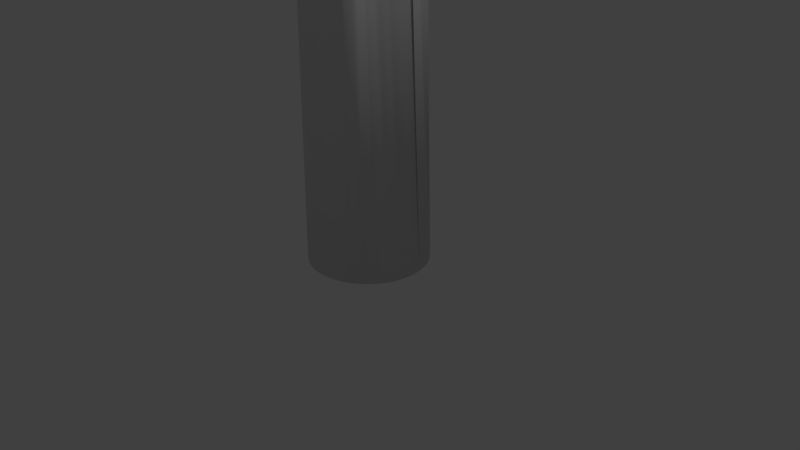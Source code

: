 # Source: baobab.blend  (saved by Blender 2.79.0; exported with 4.5.12 LTS)
import bpy
from mathutils import Matrix  # noqa: F401  (used for matrix-valued properties, if any)

bpy.ops.wm.read_factory_settings(use_empty=True)
scene = bpy.context.scene
scene.name = 'Scene'

# ---- collections
col_collection_1 = bpy.data.collections.new('Collection 1'); scene.collection.children.link(col_collection_1)

# ---- world
world_world = bpy.data.worlds.new('World'); scene.world = world_world
world_world.color = (0.05088, 0.05088, 0.05088)
world_world.use_sun_shadow = False
world_world.sun_shadow_jitter_overblur = 0.0
world_world.cycles.sampling_method = 'MANUAL'

# ---- cameras
cam_camera = bpy.data.cameras.new('Camera')
cam_camera.clip_end = 100.0
cam_camera.lens = 35.0
cam_camera.sensor_width = 32.0
cam_camera.sensor_height = 18.0
cam_camera.ortho_scale = 7.314
cam_camera.dof.focus_distance = 0.0
cam_camera.dof.aperture_fstop = 128.0

# ---- lights
light_lamp = bpy.data.lights.new('Lamp', 'POINT')
light_lamp.transmission_factor = 0.0
light_lamp.cutoff_distance = 30.0
light_lamp.energy = 100.0
light_lamp.shadow_buffer_clip_start = 1.001
light_lamp.shadow_soft_size = 0.1
light_lamp.shadow_maximum_resolution = 0.006
light_lamp.use_absolute_resolution = True

# ---- meshes
me_cylinder = bpy.data.meshes.new('Cylinder')
me_cylinder.from_pydata([(2.59e-08, 0.7819, -1.0), (-0.06267, 0.6877, 5.533), (0.1525, 0.7668, -1.0), (0.07148, 0.6744, 5.533), (0.2992, 0.7224, -1.0), (0.2005, 0.6353, 5.533), (0.4344, 0.6501, -1.0), (0.3194, 0.5718, 5.533), (0.5529, 0.5529, -1.0), (0.4236, 0.4862, 5.533), (0.6501, 0.4344, -1.0), (0.4481, 0.2411, 5.474), (0.7224, 0.2992, -1.0), (0.5117, 0.1222, 5.474), (0.7668, 0.1525, -1.0), (0.4446, 0.1342, 5.512), (0.7819, 1.212e-07, -1.0), (0.4579, -4.45e-07, 5.512), (0.7668, -0.1525, -1.0), (0.4446, -0.1342, 5.512), (0.7224, -0.2992, -1.0), (0.4055, -0.2632, 5.512), (0.6501, -0.4344, -1.0), (0.342, -0.382, 5.512), (0.5529, -0.5529, -1.0), (0.3536, -0.4157, 5.576), (0.4344, -0.6501, -1.0), (0.3194, -0.5718, 5.533), (0.2992, -0.7224, -1.0), (0.2005, -0.6353, 5.533), (0.1525, -0.7668, -1.0), (0.07148, -0.6744, 5.533), (-2.289e-07, -0.7819, -1.0), (-0.06267, -0.6877, 5.533), (-0.1525, -0.7668, -1.0), (-0.1968, -0.6744, 5.533), (-0.2992, -0.7224, -1.0), (-0.3258, -0.6353, 5.533), (-0.4344, -0.6501, -1.0), (-0.4447, -0.5718, 5.533), (-0.5529, -0.5529, -1.0), (-0.5489, -0.4862, 5.533), (-0.6501, -0.4344, -1.0), (-0.8025, -0.2941, 5.59), (-0.7224, -0.2992, -1.0), (-0.8382, -0.2274, 5.59), (-0.7668, -0.1525, -1.0), (-0.8602, -0.155, 5.59), (-0.7819, 8.171e-07, -1.0), (-0.8676, -0.07967, 5.59), (-0.7668, 0.1525, -1.0), (-0.8602, -0.004352, 5.59), (-0.7224, 0.2992, -1.0), (-0.698, 0.2632, 5.533), (-0.6501, 0.4344, -1.0), (-0.6344, 0.382, 5.533), (-0.5529, 0.5529, -1.0), (-0.5489, 0.4862, 5.533), (-0.4344, 0.6501, -1.0), (-0.4447, 0.5718, 5.533), (-0.2992, 0.7224, -1.0), (-0.3258, 0.6353, 5.533), (-0.1525, 0.7668, -1.0), (-0.1968, 0.6744, 5.533), (0.08242, 0.6746, 6.239), (-0.05174, 0.6878, 6.239), (0.2114, 0.6354, 6.239), (0.3303, 0.5719, 6.239), (0.4398, 0.3628, 6.394), (0.4566, 0.1952, 6.354), (0.5, 0.1139, 6.354), (0.4542, 0.1221, 6.379), (0.4633, 0.03036, 6.379), (0.4542, -0.06135, 6.379), (0.4275, -0.1495, 6.379), (0.3529, -0.3819, 6.218), (0.3645, -0.4156, 6.282), (0.3303, -0.5716, 6.239), (0.2114, -0.6352, 6.239), (0.08241, -0.6743, 6.239), (-0.05174, -0.6875, 6.239), (-0.1859, -0.6743, 6.239), (-0.3149, -0.6352, 6.239), (-0.4338, -0.5716, 6.239), (-0.538, -0.4861, 6.239), (-0.8389, -0.2692, 6.312), (-0.8668, -0.2172, 6.312), (-0.8839, -0.1607, 6.312), (-0.8897, -0.102, 6.312), (-0.8839, -0.04326, 6.312), (-0.687, 0.2633, 6.239), (-0.6235, 0.3822, 6.239), (-0.538, 0.4864, 6.239), (-0.4338, 0.5719, 6.239), (-0.3149, 0.6354, 6.239), (-0.1859, 0.6746, 6.239), (1.445, 0.3066, 6.163), (1.421, 0.5518, 6.222), (1.509, 0.1877, 6.163), (1.442, 0.1997, 6.201), (1.455, 0.06552, 6.201), (1.442, -0.06864, 6.201), (1.403, -0.1976, 6.201), (1.519, 0.3067, 6.493), (1.494, 0.5519, 6.552), (1.582, 0.1879, 6.493), (1.515, 0.1998, 6.531), (1.529, 0.06565, 6.531), (1.515, -0.06851, 6.531), (1.476, -0.1975, 6.531), (0.7146, 0.1382, 6.456), (0.803, 0.1577, 5.76), (0.8701, 0.1458, 5.722), (0.717, 0.2113, 6.43), (0.7604, 0.13, 6.43), (0.782, 0.5098, 5.781), (0.8065, 0.2646, 5.722), (0.803, -0.1106, 5.76), (0.7639, -0.2396, 5.76), (0.7237, 0.04646, 6.456), (0.7146, -0.04525, 6.456), (0.8163, 0.02355, 5.76), (0.6879, -0.1334, 6.456), (0.7002, 0.3789, 6.471), (1.111, 0.1748, 6.411), (1.128, 0.1627, 5.9), (1.178, 0.1629, 6.374), (1.04, 0.5268, 5.959), (1.061, -0.09363, 5.938), (1.124, 0.04065, 6.411), (1.111, -0.0935, 6.411), (1.072, -0.2225, 6.411), (1.068, 0.0286, 5.938), (1.115, 0.2817, 6.374), (1.065, 0.2816, 5.9), (1.022, -0.2226, 5.938), (1.081, -0.1056, 5.938), (1.09, 0.5269, 6.432), (1.564, 0.1598, 5.863), (1.213, 0.06277, 5.591), (1.403, -0.0726, 5.728), (1.214, 0.09519, 5.58), (1.518, -0.09139, 5.863), (1.201, -0.05772, 5.591), (1.577, 0.02569, 5.863), (1.217, 0.02208, 5.591), (1.213, -0.0186, 5.591), (1.233, 0.05914, 5.58), (1.206, 0.1695, 5.598), (1.437, -0.03388, 5.813), (1.379, 0.1725, 5.787), (1.557, 0.03761, 5.863), (1.843, 0.2066, 5.884), (1.818, 0.4517, 5.943), (1.906, 0.08767, 5.884), (1.839, 0.09962, 5.922), (1.853, -0.03454, 5.922), (1.839, -0.1687, 5.922), (1.8, -0.2977, 5.922), (1.917, 0.2067, 6.213), (1.892, 0.4518, 6.272), (1.98, 0.0878, 6.213), (1.913, 0.09975, 6.251), (1.926, -0.03441, 6.251), (1.913, -0.1686, 6.251), (1.874, -0.2976, 6.251), (2.441, 0.1722, 6.109), (2.424, 0.3421, 6.15), (2.485, 0.08983, 6.109), (2.438, 0.09811, 6.135), (2.447, 0.005149, 6.135), (2.438, -0.08781, 6.135), (2.411, -0.1772, 6.135), (2.492, 0.1723, 6.337), (2.475, 0.3422, 6.378), (2.536, 0.08992, 6.337), (2.489, 0.0982, 6.364), (2.498, 0.005239, 6.364), (2.489, -0.08772, 6.364), (2.462, -0.1771, 6.364), (1.974, 0.1933, 6.74), (1.963, 0.3035, 6.767), (2.003, 0.1398, 6.74), (1.973, 0.1452, 6.757), (1.979, 0.08489, 6.757), (1.973, 0.02458, 6.757), (1.955, -0.03341, 6.757), (2.233, 0.1778, 6.796), (2.252, 0.1408, 6.796), (2.219, 0.02074, 6.808), (2.225, 0.2542, 6.814), (2.232, 0.1445, 6.808), (2.236, 0.1027, 6.808), (2.232, 0.06093, 6.808), (1.082, -0.776, 6.842), (-1.158, -0.1481, 6.425), (-1.182, -0.2865, 5.735), (3.082, 1.224, 6.842), (2.082, -0.776, 6.842), (2.082, 1.224, 6.842), (1.082, 0.224, 6.842), (3.082, 0.224, 6.842), (2.082, 0.224, 6.842), (1.582, 1.224, 6.842), (1.582, -0.776, 6.842), (1.582, 0.224, 6.842), (1.332, 1.224, 6.842), (1.332, 0.224, 6.842), (1.332, -0.776, 6.842), (2.582, -0.776, 6.842), (2.582, 1.224, 6.842), (2.649, 0.1578, 6.678), (2.332, 1.224, 6.842), (2.332, 0.224, 6.842), (2.332, -0.776, 6.842), (1.082, -0.276, 6.842), (3.082, -0.276, 6.842), (2.108, -0.3901, 6.696), (1.644, -0.4864, 6.55), (1.394, -0.4864, 6.55), (2.649, -0.3422, 6.678), (2.358, -0.3901, 6.696), (-1.152, -0.2068, 6.425), (2.832, 1.224, 6.842), (2.899, 0.1578, 6.678), (2.899, -0.3422, 6.678), (3.082, 0.724, 6.842), (2.082, 0.724, 6.842), (1.082, 0.724, 6.842), (1.693, 0.6308, 6.587), (1.443, 0.6308, 6.587), (2.671, 0.6933, 6.678), (2.421, 0.6933, 6.678), (2.832, 0.724, 6.842), (1.082, 0.474, 6.842), (3.082, 0.474, 6.842), (2.082, 0.474, 6.842), (1.693, 0.3808, 6.587), (1.443, 0.3808, 6.587), (2.671, 0.4433, 6.678), (2.421, 0.4433, 6.678), (2.832, 0.474, 6.842), (1.832, -0.776, 6.842), (1.832, 1.224, 6.842), (1.832, 0.224, 6.842), (1.832, -0.276, 6.842), (1.832, 0.724, 6.842), (1.832, 0.474, 6.842), (1.082, -0.526, 6.842), (-1.107, -0.3153, 6.425), (2.108, -0.6401, 6.696), (1.644, -0.7364, 6.55), (1.394, -0.7364, 6.55), (2.582, -0.526, 6.842), (2.358, -0.6401, 6.696), (-1.135, -0.2633, 6.425), (1.832, -0.526, 6.842), (3.082, 0.974, 6.842), (2.082, 0.974, 6.842), (1.582, 0.974, 6.842), (1.332, 0.974, 6.842), (2.582, 0.974, 6.842), (2.332, 0.974, 6.842), (2.832, 0.974, 6.842), (1.082, 0.974, 6.842), (1.832, 0.974, 6.842), (3.082, 0.974, 6.731), (3.082, 1.224, 6.731), (2.832, 1.224, 6.731), (2.832, 0.974, 6.731), (3.082, 0.724, 6.731), (2.832, 0.724, 6.731), (3.082, 0.974, 6.731), (2.832, 0.974, 6.731), (3.082, 0.474, 6.593), (3.082, 0.724, 6.593), (2.832, 0.474, 6.593), (2.832, 0.724, 6.593), (3.082, 0.224, 6.621), (2.832, 0.224, 6.621), (3.082, 0.474, 6.621), (2.832, 0.474, 6.621), (3.082, -0.276, 6.593), (3.082, 0.224, 6.593), (2.832, 0.224, 6.593), (2.832, -0.276, 6.593), (3.082, -0.526, 6.621), (3.082, -0.276, 6.621), (2.832, -0.276, 6.621), (2.832, -0.526, 6.621), (2.582, -0.776, 6.731), (2.832, -0.776, 6.731), (2.582, -0.526, 6.731), (2.832, -0.526, 6.731), (2.582, -0.776, 6.676), (2.832, -0.776, 6.676), (2.582, -0.526, 6.676), (2.832, -0.526, 6.676), (2.082, -0.776, 6.593), (2.332, -0.776, 6.593), (2.082, -0.526, 6.593), (2.332, -0.526, 6.593), (2.332, -0.776, 6.676), (2.582, -0.776, 6.676), (2.582, -0.526, 6.676), (2.332, -0.526, 6.676), (1.832, -0.776, 6.483), (2.082, -0.776, 6.483), (2.082, -0.526, 6.483), (1.832, -0.526, 6.483), (1.832, -0.776, 6.842), (1.832, -0.526, 6.842), (1.832, -0.776, 6.483), (1.832, -0.526, 6.483), (1.082, -0.526, 6.648), (1.082, -0.776, 6.648), (1.332, -0.776, 6.648), (1.332, -0.526, 6.648), (1.582, -0.776, 6.787), (1.832, -0.776, 6.787), (1.582, -0.526, 6.787), (1.832, -0.526, 6.787), (1.332, -0.776, 6.759), (1.582, -0.776, 6.759), (1.582, -0.526, 6.759), (1.332, -0.526, 6.759), (1.332, -0.526, 6.648), (1.332, -0.276, 6.648), (1.082, -0.276, 6.648), (1.082, -0.526, 6.648), (1.332, 0.224, 6.178), (1.082, 0.224, 6.178), (1.332, -0.276, 6.178), (1.082, -0.276, 6.178), (1.082, 0.474, 6.593), (1.082, 0.224, 6.593), (1.332, 0.224, 6.593), (1.332, 0.474, 6.593), (1.332, 0.474, 6.455), (1.332, 0.724, 6.455), (1.082, 0.724, 6.455), (1.082, 0.474, 6.455), (1.082, 0.974, 6.317), (1.082, 0.724, 6.317), (1.332, 0.724, 6.317), (1.332, 0.974, 6.317), (-1.204, -0.06342, 5.735), (-1.211, -0.1387, 5.735), (-1.204, -0.2141, 5.735), (-1.146, -0.3532, 5.735), (2.082, 0.974, 6.621), (2.082, 1.224, 6.621), (1.832, 1.224, 6.621), (1.832, 0.974, 6.621), (2.582, 0.974, 6.842), (2.582, 1.224, 6.842), (2.332, 1.224, 6.842), (2.332, 0.974, 6.842), (2.332, 1.224, 6.814), (2.082, 1.224, 6.814), (2.082, 0.974, 6.814), (2.332, 0.974, 6.814), (-1.152, -0.08932, 6.425), (-1.35, -0.2394, 5.792), (-1.31, -0.3684, 5.792), (-1.3, -0.3682, 6.498), (-1.247, -0.4873, 5.792), (-1.236, -0.4871, 6.498), (-1.339, 0.02907, 6.498), (-1.35, 0.02894, 5.792), (-1.352, -0.1051, 6.498), (-1.363, -0.1052, 5.792), (-1.339, -0.2392, 6.498), (0.2059, -0.6352, 5.886), (0.07695, -0.6744, 5.886), (0.07695, 0.6745, 5.886), (0.2059, 0.6354, 5.886), (0.411, -0.2631, 5.865), (0.3474, -0.382, 5.865), (-0.4392, -0.5717, 5.886), (-0.5435, -0.4862, 5.886), (-0.5435, 0.4863, 5.886), (-0.4392, 0.5718, 5.886), (-0.05721, -0.6876, 5.886), (-0.7316, 0.1342, 5.886), (0.3248, 0.5718, 5.886), (0.3591, -0.4157, 5.929), (-0.629, -0.382, 5.886), (-0.3204, 0.6354, 5.886), (-0.1914, -0.6744, 5.886), (-0.6925, 0.2632, 5.886), (0.429, 0.4863, 5.886), (0.3248, -0.5717, 5.886), (-0.1914, 0.6745, 5.886), (-0.3204, -0.6352, 5.886), (-0.629, 0.3821, 5.886), (-0.05721, 0.6877, 5.886), (1.44, -0.1976, 6.366), (1.458, 0.5518, 6.387), (0.7987, 0.5099, 6.066), (0.7806, -0.2395, 6.045), (1.065, 0.5268, 6.196), (1.047, -0.2226, 6.175), (1.837, -0.2976, 6.087), (1.855, 0.4518, 6.107), (2.466, 0.1723, 6.223), (2.51, 0.08987, 6.223), (2.437, -0.1772, 6.249), (2.464, 0.09815, 6.249), (2.473, 0.005194, 6.249), (2.449, 0.3421, 6.264), (2.464, -0.08776, 6.249), (-1.305, -0.3683, 6.145), (-1.241, -0.4872, 6.145), (-1.344, 0.02901, 6.145), (-1.241, -0.4872, 6.145), (-1.344, 0.02901, 6.145), (-1.357, -0.1051, 6.145), (-1.344, -0.2393, 6.145), (-2.217, -0.4697, 6.307), (-2.219, -0.4697, 6.16), (-2.235, -0.4158, 6.16), (-2.192, -0.5193, 6.16), (-2.19, -0.5193, 6.307), (-2.233, -0.3038, 6.307), (-2.235, -0.3038, 6.16), (-2.239, -0.3598, 6.307), (-2.241, -0.3598, 6.16), (-2.233, -0.4158, 6.307), (-1.757, -0.4088, 6.713), (-1.753, -0.4088, 6.918), (-1.761, -0.3309, 6.918), (-1.731, -0.4837, 6.918), (-1.694, -0.5527, 6.918), (-1.753, -0.2531, 6.918), (-1.734, -0.4837, 6.713), (-1.697, -0.5527, 6.713), (-1.757, -0.2531, 6.713), (-1.764, -0.331, 6.713), (0.07627, 0.7744, -1.0), (0.004406, 0.681, 5.533), (0.01534, 0.6812, 6.239), (0.009872, 0.6811, 5.886), (-1.594, -0.2008, 6.42), (-1.581, -0.3349, 6.42), (-1.541, -0.4639, 6.42), (-1.581, -0.06662, 6.42), (-1.588, -0.2007, 6.773), (-1.575, -0.3349, 6.773), (-1.472, -0.5828, 6.773), (-1.478, -0.5828, 6.42), (-1.575, -0.06656, 6.773), (-1.536, -0.4639, 6.773), (-1.34, -0.2526, 7.275), (-1.334, -0.3171, 7.275), (-1.315, -0.379, 7.275), (-1.284, -0.4362, 7.275), (-1.334, -0.1882, 7.275), (-1.25, -0.2161, 7.17), (-1.194, -0.3996, 7.17), (-1.243, -0.1516, 7.17), (-1.225, -0.3425, 7.17), (-1.243, -0.2805, 7.17), (-0.6242, -1.252, 7.335), (-2.553, 0.75, 7.341), (-0.6472, 0.8392, 7.314), (-2.532, -0.1881, 7.356), (-1.55, -1.242, 7.343), (-0.5316, -0.1881, 7.356), (-1.532, 0.8119, 7.356), (-1.532, -0.1881, 7.356), (-2.532, -0.6881, 7.356), (-0.9496, -1.104, 7.381), (-0.6617, 0.2611, 7.339), (-2.032, 0.8119, 7.356), (-2.558, 0.2864, 7.349), (-0.5316, -0.6881, 7.356), (-1.032, 0.8119, 7.356), (-1.532, 0.3119, 7.356), (-1.585, -0.7132, 7.347), (-2.09, -0.2546, 7.337), (-1.01, -0.2818, 7.337), (-1.032, -0.6881, 7.356), (-2.032, -0.6881, 7.356), (-1.873, 0.3355, 7.373), (-1.13, 0.233, 7.332), (-0.8742, -1.252, 7.335), (-0.6472, 0.5892, 7.314), (-2.303, 0.75, 7.341), (-2.558, 0.03639, 7.349), (-1.8, -1.242, 7.343), (-0.5316, -0.4381, 7.356), (-1.282, 0.8119, 7.356), (-1.532, 0.5619, 7.356), (-1.585, -0.4632, 7.347), (-2.34, -0.2546, 7.337), (-1.282, -0.1881, 7.356), (-2.532, -0.4381, 7.356), (-1.2, -1.104, 7.381), (-0.6617, 0.01107, 7.339), (-1.782, 0.8119, 7.356), (-2.553, 0.5, 7.341), (-0.6242, -1.002, 7.335), (-0.8972, 0.8392, 7.314), (-1.532, 0.06193, 7.356), (-1.55, -0.9923, 7.343), (-1.782, -0.1881, 7.356), (-0.7604, -0.2818, 7.337), (-1.01, -0.5318, 7.337), (-0.9496, -0.8537, 7.381), (-1.282, -0.6881, 7.356), (-0.7816, -0.6881, 7.356), (-2.09, -0.5046, 7.337), (-2.032, -0.9381, 7.356), (-2.282, -0.6881, 7.356), (-1.835, -0.7132, 7.347), (-2.032, 0.5619, 7.356), (-1.873, 0.0855, 7.373), (-2.308, 0.2864, 7.349), (-1.623, 0.3355, 7.373), (-1.032, 0.5619, 7.356), (-1.13, -0.01701, 7.332), (-1.38, 0.233, 7.332), (-0.9117, 0.2611, 7.339), (-0.9117, 0.01107, 7.339), (-1.38, -0.01701, 7.332), (-1.282, 0.5619, 7.356), (-1.623, 0.0855, 7.373), (-2.308, 0.03639, 7.349), (-2.303, 0.5, 7.341), (-1.8, -0.9923, 7.343), (-2.34, -0.5046, 7.337), (-0.8742, -1.002, 7.335), (-1.2, -0.8537, 7.381), (-1.282, -0.4381, 7.356), (-0.7604, -0.5318, 7.337), (-1.835, -0.4632, 7.347), (-1.782, 0.5619, 7.356), (-0.8972, 0.5892, 7.314), (-3.701, -1.287, 6.254), (-1.715, -1.371, 6.193), (-3.663, 0.8119, 6.345), (-1.663, 0.8119, 6.345), (-3.663, -0.1881, 6.345), (-2.764, -0.9798, 6.375), (-1.819, -0.2643, 6.162), (-2.663, 0.8119, 6.345), (-2.663, -0.1881, 6.345), (-3.805, -0.6805, 6.223), (-2.353, -1.237, 6.147), (-1.663, 0.3119, 6.345), (-3.282, 0.7844, 6.223), (-3.757, 0.3254, 6.269), (-3.163, -1.188, 6.345), (-1.663, -0.6881, 6.345), (-2.119, 0.6659, 6.299), (-2.783, 0.2338, 6.193), (-2.663, -0.6881, 6.345), (-3.238, -0.3363, 6.193), (-2.126, -0.1393, 6.406), (-2.222, -0.6765, 6.299), (-3.13, -0.7912, 6.314), (-3.163, 0.3119, 6.345), (-2.419, 0.4692, 6.208), (-3.701, -1.037, 6.254), (-1.965, -1.371, 6.193), (-1.663, 0.5619, 6.345), (-3.532, 0.7844, 6.223), (-3.757, 0.07539, 6.269), (-3.014, -0.9798, 6.375), (-1.819, -0.5143, 6.162), (-2.413, 0.8119, 6.345), (-2.663, 0.5619, 6.345), (-2.663, -0.4381, 6.345), (-3.488, -0.3363, 6.193), (-2.376, -0.1393, 6.406), (-3.805, -0.4305, 6.223), (-2.603, -1.237, 6.147), (-1.663, 0.06193, 6.345), (-2.913, 0.8119, 6.345), (-3.663, 0.5619, 6.345), (-3.451, -1.287, 6.254), (-1.715, -1.121, 6.193), (-1.869, 0.6659, 6.299), (-2.783, -0.01622, 6.193), (-2.764, -0.7298, 6.375), (-2.913, -0.1881, 6.345), (-2.069, -0.2643, 6.162), (-2.126, -0.3893, 6.406), (-2.412, -0.9756, 6.102), (-2.413, -0.6881, 6.345), (-1.972, -0.6765, 6.299), (-3.13, -0.5412, 6.314), (-3.163, -0.9381, 6.345), (-3.555, -0.6805, 6.223), (-2.88, -0.7912, 6.314), (-3.282, 0.5344, 6.223), (-3.238, -0.08626, 6.193), (-3.507, 0.3254, 6.269), (-3.033, 0.2338, 6.193), (-2.258, 0.5501, 6.254), (-2.281, 0.08508, 6.254), (-2.552, 0.4461, 6.299), (-2.031, 0.3351, 6.254), (-2.031, 0.08508, 6.254), (-2.413, 0.06193, 6.345), (-2.552, 0.6961, 6.299), (-3.033, -0.01622, 6.193), (-3.582, -0.07281, 6.117), (-3.532, 0.5344, 6.223), (-3.014, -0.7298, 6.375), (-3.451, -1.037, 6.254), (-3.555, -0.4305, 6.223), (-2.024, -1.11, 6.147), (-2.603, -0.9871, 6.147), (-2.376, -0.3893, 6.406), (-2.069, -0.5143, 6.162), (-2.88, -0.5412, 6.314), (-2.913, 0.5619, 6.345), (-1.869, 0.4159, 6.299), (-0.7126, -0.2763, 6.723), (-0.6913, -0.3163, 6.723), (-0.7258, -0.233, 6.723), (-0.7302, -0.1879, 6.723), (-0.7258, -0.1429, 6.723), (-0.9184, -0.3117, 6.81), (-0.9315, -0.2683, 6.81), (-0.9315, -0.1782, 6.81), (-0.897, -0.3516, 6.81), (-0.936, -0.2233, 6.81), (-0.5302, -0.4027, 6.396), (-1.0, -0.4835, 6.595), (0.4433, 0.8241, 6.891), (0.1829, 0.808, 6.815), (0.1721, 0.9315, 6.307), (0.5417, 0.9551, 6.487), (0.6435, 0.7787, 6.32), (0.5451, 0.6477, 6.725), (0.2847, 0.6316, 6.648), (0.2739, 0.7551, 6.14), (0.1969, 0.7059, 7.155), (0.009241, 0.6943, 7.099), (0.2954, 0.5787, 7.034), (0.1077, 0.5671, 6.979), (-0.2034, -0.8464, 7.744), (-0.01572, -0.8348, 7.799), (-0.3018, -0.7192, 7.864), (-0.1142, -0.7076, 7.919), (-1.626, -1.588, 7.984), (1.091, -1.515, 8.006), (-1.668, 1.538, 7.859), (0.8641, 1.752, 7.956), (-1.5, -0.6031, 8.151), (-0.01767, -2.029, 8.082), (1.246, -0.4371, 7.924), (-0.1742, 0.6584, 7.999), (-0.1848, 0.0198, 8.028), (-1.626, -0.8882, 7.984), (0.4746, -1.588, 7.984), (1.175, 0.5121, 7.984), (-0.9379, 1.123, 7.965), (-1.649, 0.2849, 7.935), (-0.9258, -1.588, 7.984), (0.8738, -0.358, 7.895), (0.4132, 1.207, 7.987), (-0.1587, 0.7682, 7.896), (-0.2801, -0.5239, 8.069), (-1.041, -0.5765, 7.905), (0.4746, -0.1881, 7.984), (0.4746, -0.8882, 7.984), (-1.144, -0.7841, 7.713), (-0.9258, 0.5121, 7.984), (0.4746, 0.5121, 7.984), (-1.626, -1.238, 7.984), (0.7405, -1.515, 8.006), (0.8641, 1.402, 7.956), (-1.318, 1.538, 7.859), (-1.5, -0.253, 8.151), (-0.5757, -1.588, 7.984), (1.136, -0.3164, 8.036), (0.125, 0.9918, 7.935), (-0.1742, 0.3083, 7.999), (0.03089, -0.2928, 8.022), (-1.265, -0.9915, 8.072), (0.1653, 0.0198, 8.028), (-1.626, -0.5382, 7.984), (0.3324, -2.029, 8.082), (1.246, -0.08704, 7.924), (-0.6126, 0.8781, 8.054), (-1.69, 0.9603, 7.81), (-1.276, -1.588, 7.984), (0.8282, -0.856, 7.866), (0.5284, 1.658, 7.935), (-0.3744, 0.3806, 7.901), (-0.07212, -1.315, 8.166), (-0.5757, -0.1881, 7.984), (0.8963, -0.4371, 7.924), (0.4746, -0.5382, 7.984), (0.4746, -1.238, 7.984), (0.07003, -0.5239, 8.069), (0.5237, -0.358, 7.895), (-0.9258, -0.5382, 7.984), (-1.144, -1.134, 7.713), (-1.494, -0.7841, 7.713), (-0.5757, -0.8882, 7.984), (-0.9379, 0.7729, 7.965), (-1.041, -0.2264, 7.905), (-1.299, 0.2849, 7.935), (-0.5088, 0.7682, 7.896), (0.4132, 0.8568, 7.987), (0.4746, 0.162, 7.984), (0.1245, 0.5121, 7.984), (0.8246, 0.5121, 7.984), (0.8963, -0.08704, 7.924), (-0.09117, 0.1245, 7.99), (0.125, 0.6417, 7.935), (-0.5088, 0.4181, 7.896), (-1.265, -0.6414, 8.072), (-1.34, 0.9603, 7.81), (-0.5757, -1.238, 7.984), (-1.494, -1.134, 7.713), (-1.276, -0.5382, 7.984), (0.4781, -0.856, 7.866), (0.278, -1.315, 8.166), (0.381, -0.2928, 8.022), (0.786, -0.3164, 8.036), (-0.5757, -0.5382, 7.984), (-0.6126, 0.5281, 8.054), (0.5284, 1.308, 7.935), (0.04748, 2.621, 7.573), (-0.1107, 2.365, 7.617), (-0.1146, 2.685, 7.223), (0.1063, 2.699, 7.331), (-0.07482, 2.142, 7.529), (-0.0225, 2.122, 6.929), (0.2462, 2.139, 7.06), (0.1746, 2.044, 7.354), (-0.09855, 2.278, 8.029), (-0.1426, 2.235, 7.799), (-0.1212, 2.102, 7.747), (-0.02298, 1.935, 7.899), (-1.118, 1.076, 8.014), (0.8824, 1.076, 8.014), (-1.118, 3.076, 8.014), (0.8824, 3.076, 8.014)], [], [(439, 440, 3, 2), (2, 3, 5, 4), (4, 5, 7, 6), (6, 7, 9, 8), (8, 9, 11, 10), (10, 11, 13, 12), (12, 13, 15, 14), (14, 15, 17, 16), (16, 17, 19, 18), (18, 19, 21, 20), (20, 21, 23, 22), (22, 23, 25, 24), (24, 25, 27, 26), (26, 27, 29, 28), (28, 29, 31, 30), (30, 31, 33, 32), (32, 33, 35, 34), (34, 35, 37, 36), (36, 37, 39, 38), (38, 39, 41, 40), (40, 41, 43, 42), (42, 43, 45, 44), (44, 45, 47, 46), (46, 47, 49, 48), (48, 49, 51, 50), (50, 51, 53, 52), (52, 53, 55, 54), (54, 55, 57, 56), (56, 57, 59, 58), (58, 59, 61, 60), (124, 129, 107, 106), (60, 61, 63, 62), (62, 63, 1, 0), (0, 439, 2, 4, 6, 8, 10, 12, 14, 16, 18, 20, 22, 24, 26, 28, 30, 32, 34, 36, 38, 40, 42, 44, 46, 48, 50, 52, 54, 56, 58, 60, 62), (64, 441, 65, 95, 94, 93, 92, 91, 90, 89, 88, 87, 86, 85, 84, 83, 82, 81, 80, 79, 78, 77, 76, 75, 74, 73, 72, 71, 70, 69, 68, 67, 66), (374, 373, 78, 79), (362, 195, 629, 627), (376, 375, 64, 66), (378, 377, 74, 75), (380, 379, 83, 84), (382, 381, 92, 93), (135, 128, 101, 102), (383, 374, 79, 80), (49, 47, 348, 347), (385, 376, 66, 67), (386, 378, 75, 76), (387, 380, 84, 85), (388, 382, 93, 94), (134, 127, 97, 96), (389, 383, 80, 81), (390, 384, 89, 90), (391, 385, 67, 68), (392, 386, 76, 77), (51, 49, 347, 346), (393, 388, 94, 95), (126, 124, 106, 105), (394, 389, 81, 82), (395, 390, 90, 91), (132, 125, 98, 99), (373, 392, 77, 78), (86, 87, 622, 620), (442, 396, 65, 441), (396, 393, 95, 65), (133, 126, 105, 103), (379, 394, 82, 83), (381, 395, 91, 92), (107, 108, 164, 163), (398, 104, 160, 404), (99, 98, 154, 155), (106, 107, 163, 162), (98, 96, 152, 154), (105, 106, 162, 161), (129, 130, 108, 107), (136, 132, 99, 100), (130, 131, 109, 108), (125, 134, 96, 98), (402, 135, 102, 397), (137, 133, 103, 104), (128, 136, 100, 101), (401, 137, 104, 398), (637, 636, 635, 632), (19, 17, 121, 117), (68, 69, 113, 123), (377, 21, 118, 400), (13, 11, 116, 112), (73, 74, 122, 120), (17, 15, 111, 121), (72, 73, 120, 119), (69, 70, 114, 113), (15, 13, 112, 111), (70, 71, 110, 114), (11, 9, 115, 116), (21, 19, 117, 118), (71, 72, 119, 110), (399, 123, 137, 401), (121, 111, 139, 145), (123, 113, 133, 137), (400, 118, 135, 402), (118, 117, 146, 143), (120, 122, 131, 130), (132, 136, 144, 138), (119, 120, 130, 129), (113, 114, 126, 133), (112, 116, 141, 147), (114, 110, 124, 126), (116, 115, 148, 141), (128, 135, 142, 151), (110, 119, 129, 124), (146, 145, 144, 151), (147, 141, 140, 149), (145, 139, 138, 144), (139, 147, 149, 138), (141, 148, 150, 140), (143, 146, 151, 142), (136, 128, 151, 144), (125, 132, 138, 149), (117, 121, 145, 146), (135, 118, 143, 142), (111, 112, 147, 139), (127, 134, 140, 150), (115, 127, 150, 148), (134, 125, 149, 140), (165, 179, 189, 186), (154, 152, 166, 168), (178, 177, 192, 193), (152, 153, 167, 166), (161, 162, 183, 182), (403, 158, 172, 407), (100, 99, 155, 156), (108, 109, 165, 164), (101, 100, 156, 157), (102, 101, 157, 158), (104, 103, 159, 160), (397, 102, 158, 403), (103, 105, 161, 159), (96, 97, 153, 152), (406, 405, 173, 175), (408, 406, 175, 176), (409, 408, 176, 177), (411, 409, 177, 178), (405, 410, 174, 173), (407, 411, 178, 179), (155, 154, 168, 169), (404, 160, 174, 410), (174, 160, 181, 190), (156, 155, 169, 170), (177, 176, 191, 192), (157, 156, 170, 171), (158, 157, 171, 172), (159, 161, 182, 180), (183, 184, 192, 191), (182, 183, 191, 188), (180, 182, 188, 187), (184, 185, 193, 192), (185, 186, 189, 193), (181, 180, 187, 190), (162, 163, 184, 183), (179, 178, 193, 189), (163, 164, 185, 184), (164, 165, 186, 185), (173, 174, 190, 187), (175, 173, 187, 188), (160, 159, 180, 181), (176, 175, 188, 191), (257, 197, 267, 266), (258, 199, 351, 350), (245, 217, 202, 244), (216, 201, 283, 282), (219, 218, 205, 207), (260, 259, 203, 206), (195, 362, 368, 370), (207, 200, 331, 330), (221, 220, 211, 213), (262, 261, 354, 357), (262, 212, 358, 361), (217, 221, 213, 202), (250, 254, 221, 217), (254, 253, 220, 221), (219, 215, 328, 327), (252, 251, 218, 219), (384, 51, 346, 414), (256, 250, 217, 245), (195, 222, 626, 629), (220, 225, 224, 211), (261, 263, 223, 210), (239, 241, 233, 231), (236, 240, 232, 227), (240, 239, 231, 232), (238, 230, 339, 338), (238, 237, 229, 230), (247, 236, 227, 246), (235, 226, 275, 274), (241, 224, 279, 281), (244, 202, 236, 247), (207, 205, 237, 238), (238, 234, 334, 337), (213, 211, 239, 240), (202, 213, 240, 236), (211, 224, 241, 239), (205, 244, 247, 237), (237, 247, 246, 229), (251, 256, 245, 218), (218, 245, 244, 205), (259, 265, 243, 203), (251, 204, 318, 320), (450, 449, 433, 436), (242, 198, 307, 306), (448, 447, 458, 462), (204, 251, 324, 323), (194, 208, 316, 315), (209, 253, 304, 303), (254, 250, 300, 301), (229, 246, 265, 259), (231, 233, 263, 261), (227, 232, 262, 258), (232, 231, 261, 262), (264, 228, 343, 342), (230, 229, 259, 260), (246, 227, 258, 265), (263, 233, 271, 273), (269, 266, 267, 268), (197, 223, 268, 267), (223, 263, 269, 268), (263, 257, 266, 269), (271, 270, 272, 273), (233, 226, 270, 271), (226, 257, 272, 270), (257, 263, 273, 272), (276, 274, 275, 277), (233, 241, 276, 277), (226, 233, 277, 275), (241, 235, 274, 276), (279, 278, 280, 281), (201, 235, 280, 278), (235, 241, 281, 280), (224, 201, 278, 279), (285, 282, 283, 284), (224, 225, 285, 284), (225, 216, 282, 285), (201, 224, 284, 283), (289, 286, 287, 288), (216, 225, 288, 287), (249, 413, 631, 628), (85, 86, 620, 621), (291, 293, 297, 295), (446, 443, 438, 437), (253, 209, 290, 292), (45, 43, 349, 196), (294, 295, 297, 296), (290, 291, 295, 294), (293, 292, 296, 297), (292, 290, 294, 296), (298, 299, 301, 300), (214, 254, 301, 299), (198, 214, 299, 298), (250, 198, 298, 300), (302, 303, 304, 305), (214, 209, 303, 302), (254, 214, 302, 305), (253, 254, 305, 304), (306, 307, 308, 309), (309, 256, 311, 313), (198, 250, 308, 307), (250, 256, 309, 308), (311, 310, 312, 313), (256, 242, 310, 311), (306, 309, 313, 312), (242, 306, 312, 310), (315, 316, 317, 314), (252, 248, 314, 317), (248, 194, 315, 314), (208, 252, 317, 316), (318, 319, 321, 320), (242, 256, 321, 319), (204, 242, 319, 318), (256, 251, 320, 321), (322, 323, 324, 325), (208, 204, 323, 322), (252, 208, 322, 325), (251, 252, 325, 324), (329, 326, 327, 328), (248, 252, 326, 329), (215, 248, 329, 328), (252, 219, 327, 326), (333, 332, 330, 331), (219, 207, 330, 332), (200, 215, 333, 331), (215, 219, 332, 333), (335, 336, 337, 334), (200, 207, 336, 335), (234, 200, 335, 334), (207, 238, 337, 336), (341, 338, 339, 340), (228, 234, 341, 340), (234, 238, 338, 341), (230, 228, 340, 339), (343, 344, 345, 342), (228, 230, 344, 343), (260, 264, 342, 345), (230, 260, 345, 344), (222, 195, 370, 372), (347, 348, 363, 371), (348, 196, 364, 363), (47, 45, 196, 348), (353, 350, 351, 352), (199, 243, 352, 351), (243, 265, 353, 352), (265, 258, 350, 353), (357, 354, 355, 356), (212, 262, 357, 356), (261, 210, 355, 354), (210, 212, 356, 355), (360, 361, 358, 359), (199, 258, 360, 359), (258, 262, 361, 360), (212, 199, 359, 358), (444, 445, 435, 429), (414, 346, 369, 416), (249, 255, 365, 367), (196, 349, 366, 364), (255, 222, 372, 365), (346, 347, 371, 369), (413, 249, 367, 415), (349, 413, 415, 366), (362, 414, 416, 368), (371, 363, 421, 427), (366, 415, 423, 422), (412, 418, 428, 419), (369, 371, 427, 425), (43, 387, 413, 349), (89, 384, 414, 362), (153, 404, 410, 167), (172, 171, 411, 407), (166, 167, 410, 405), (171, 170, 409, 411), (170, 169, 408, 409), (169, 168, 406, 408), (168, 166, 405, 406), (109, 397, 403, 165), (165, 403, 407, 179), (122, 400, 402, 131), (115, 399, 401, 127), (74, 377, 400, 122), (9, 391, 399, 115), (127, 401, 398, 97), (131, 402, 397, 109), (97, 398, 404, 153), (57, 55, 395, 381), (39, 37, 394, 379), (1, 63, 393, 396), (440, 1, 396, 442), (29, 27, 392, 373), (55, 53, 390, 395), (37, 35, 389, 394), (63, 61, 388, 393), (27, 25, 386, 392), (9, 7, 385, 391), (53, 51, 384, 390), (35, 33, 383, 389), (61, 59, 382, 388), (43, 41, 380, 387), (25, 23, 378, 386), (7, 5, 376, 385), (33, 31, 374, 383), (59, 57, 381, 382), (41, 39, 379, 380), (23, 21, 377, 378), (5, 3, 375, 376), (31, 29, 373, 374), (425, 427, 426, 424), (427, 421, 428, 426), (420, 422, 423, 419), (421, 420, 419, 428), (417, 416, 424, 426), (416, 369, 425, 424), (418, 417, 426, 428), (363, 364, 420, 421), (364, 366, 422, 420), (415, 412, 419, 423), (429, 435, 432, 430), (435, 436, 433, 432), (438, 429, 430, 431), (437, 438, 431, 434), (430, 432, 455, 454), (443, 444, 429, 438), (452, 448, 462, 461), (451, 446, 437, 434), (434, 431, 453, 457), (445, 450, 436, 435), (3, 440, 442, 375), (375, 442, 441, 64), (0, 1, 440, 439), (412, 415, 450, 445), (365, 372, 448, 452), (368, 416, 446, 451), (367, 365, 452, 449), (417, 418, 444, 443), (370, 368, 451, 447), (418, 412, 445, 444), (416, 417, 443, 446), (372, 370, 447, 448), (415, 367, 449, 450), (462, 458, 453, 454), (458, 460, 457, 453), (459, 461, 455, 456), (461, 462, 454, 455), (451, 434, 457, 460), (431, 430, 454, 453), (447, 451, 460, 458), (432, 433, 456, 455), (433, 449, 459, 456), (449, 452, 461, 459), (538, 487, 465, 503), (537, 493, 469, 500), (536, 494, 470, 506), (535, 491, 468, 507), (533, 509, 482, 510), (532, 502, 476, 511), (531, 512, 480, 495), (530, 505, 479, 515), (529, 516, 474, 488), (528, 517, 484, 518), (527, 504, 478, 519), (526, 520, 477, 492), (525, 521, 485, 522), (524, 499, 473, 523), (521, 524, 523, 485), (481, 507, 524, 521), (507, 468, 499, 524), (504, 525, 522, 478), (470, 496, 525, 504), (496, 481, 521, 525), (493, 526, 492, 469), (478, 522, 526, 493), (522, 485, 520, 526), (517, 527, 519, 484), (480, 506, 527, 517), (506, 470, 504, 527), (489, 528, 518, 475), (466, 495, 528, 489), (495, 480, 517, 528), (501, 529, 488, 464), (518, 484, 516, 529), (513, 530, 515, 483), (490, 467, 505, 530), (497, 531, 495, 466), (471, 514, 531, 497), (514, 483, 512, 531), (509, 532, 511, 482), (472, 486, 532, 509), (486, 463, 502, 532), (505, 533, 510, 479), (467, 498, 533, 505), (498, 472, 509, 533), (494, 534, 496, 470), (479, 510, 534, 494), (510, 482, 508, 534), (508, 535, 507, 481), (482, 511, 535, 508), (512, 536, 506, 480), (483, 515, 536, 512), (515, 479, 494, 536), (484, 519, 537, 516), (519, 478, 493, 537), (520, 538, 503, 477), (523, 473, 487, 538), (619, 566, 542, 583), (618, 572, 546, 579), (617, 573, 547, 586), (616, 570, 545, 587), (615, 588, 559, 575), (614, 589, 560, 590), (613, 582, 554, 591), (612, 592, 558, 574), (611, 593, 561, 594), (610, 585, 557, 595), (609, 596, 551, 567), (608, 597, 562, 598), (607, 584, 556, 599), (606, 600, 555, 571), (605, 601, 563, 602), (604, 578, 550, 603), (601, 604, 603, 563), (559, 587, 604, 601), (587, 545, 578, 604), (584, 605, 602, 556), (547, 575, 605, 584), (575, 559, 601, 605), (572, 606, 571, 546), (556, 602, 606, 572), (602, 563, 600, 606), (597, 607, 599, 562), (558, 586, 607, 597), (586, 547, 584, 607), (568, 608, 598, 552), (543, 574, 608, 568), (574, 558, 597, 608), (580, 609, 567, 541), (552, 598, 609, 580), (598, 562, 596, 609), (593, 610, 595, 561), (553, 569, 610, 593), (569, 544, 585, 610), (564, 611, 594, 548), (539, 581, 611, 564), (581, 553, 593, 611), (576, 612, 574, 543), (548, 594, 612, 576), (594, 561, 592, 612), (589, 613, 591, 560), (549, 565, 613, 589), (565, 540, 582, 613), (585, 614, 590, 557), (544, 577, 614, 585), (577, 549, 589, 614), (573, 615, 575, 547), (557, 590, 615, 573), (590, 560, 588, 615), (588, 616, 587, 559), (560, 591, 616, 588), (591, 554, 570, 616), (592, 617, 586, 558), (561, 595, 617, 592), (595, 557, 573, 617), (596, 618, 579, 551), (562, 599, 618, 596), (599, 556, 572, 618), (600, 619, 583, 555), (563, 603, 619, 600), (603, 550, 566, 619), (622, 623, 629, 626), (620, 622, 626, 625), (630, 621, 628, 631), (621, 620, 625, 628), (623, 624, 627, 629), (387, 85, 621, 630), (89, 362, 627, 624), (87, 88, 623, 622), (255, 249, 628, 625), (413, 387, 630, 631), (222, 255, 625, 626), (88, 89, 624, 623), (734, 733, 730, 731), (637, 632, 640, 642), (636, 639, 634, 635), (639, 638, 633, 634), (391, 68, 638, 639), (399, 391, 639, 636), (68, 123, 637, 638), (123, 399, 636, 637), (641, 643, 644, 646), (638, 637, 642, 643), (633, 638, 643, 641), (632, 633, 641, 640), (644, 645, 647, 646), (640, 641, 646, 647), (643, 642, 645, 644), (642, 640, 647, 645), (728, 675, 651, 692), (727, 681, 655, 688), (726, 682, 656, 695), (725, 679, 654, 696), (724, 697, 668, 684), (723, 698, 669, 699), (722, 691, 663, 700), (721, 701, 667, 683), (720, 702, 670, 703), (719, 694, 666, 704), (718, 705, 660, 676), (717, 706, 671, 707), (716, 693, 665, 708), (715, 709, 664, 680), (714, 710, 672, 711), (713, 687, 659, 712), (710, 713, 712, 672), (668, 696, 713, 710), (696, 654, 687, 713), (693, 714, 711, 665), (656, 684, 714, 693), (684, 668, 710, 714), (681, 715, 680, 655), (665, 711, 715, 681), (711, 672, 709, 715), (706, 716, 708, 671), (667, 695, 716, 706), (695, 656, 693, 716), (677, 717, 707, 661), (652, 683, 717, 677), (683, 667, 706, 717), (689, 718, 676, 650), (661, 707, 718, 689), (707, 671, 705, 718), (702, 719, 704, 670), (662, 678, 719, 702), (678, 653, 694, 719), (673, 720, 703, 657), (648, 690, 720, 673), (690, 662, 702, 720), (685, 721, 683, 652), (657, 703, 721, 685), (703, 670, 701, 721), (698, 722, 700, 669), (658, 674, 722, 698), (674, 649, 691, 722), (694, 723, 699, 666), (653, 686, 723, 694), (686, 658, 698, 723), (682, 724, 684, 656), (666, 699, 724, 682), (699, 669, 697, 724), (697, 725, 696, 668), (669, 700, 725, 697), (700, 663, 679, 725), (701, 726, 695, 667), (670, 704, 726, 701), (704, 666, 682, 726), (705, 727, 688, 660), (671, 708, 727, 705), (708, 665, 681, 727), (709, 728, 692, 664), (672, 712, 728, 709), (712, 659, 675, 728), (731, 730, 729, 732), (736, 735, 732, 729), (730, 733, 739, 738), (735, 734, 731, 732), (635, 634, 734, 735), (633, 632, 736, 733), (632, 635, 735, 736), (634, 633, 733, 734), (739, 740, 737, 738), (733, 736, 740, 739), (729, 730, 738, 737), (736, 729, 737, 740), (741, 742, 744, 743)])
me_cylinder.polygons.foreach_set('use_smooth', [True] * 635)
me_cylinder.use_remesh_preserve_volume = False
me_cylinder.use_remesh_preserve_attributes = False
me_cylinder.use_mirror_vertex_groups = False
me_cylinder.update()

# ---- objects
ob_cylinder = bpy.data.objects.new('Cylinder', me_cylinder)
ob_lamp = bpy.data.objects.new('Lamp', light_lamp)
ob_camera = bpy.data.objects.new('Camera', cam_camera)

# ---- transforms, parenting, visibility, modifiers, constraints
ob_cylinder.location = (0.0, 0.0, 1.003)
ob_cylinder.lineart.crease_threshold = 0.0
ob_lamp.location = (4.076, 1.005, 5.904)
ob_lamp.rotation_euler = (0.6503, 0.05522, 1.866)
ob_lamp.lock_rotations_4d = False
ob_lamp.empty_display_type = 'ARROWS'
ob_lamp.color = (0.0, 0.0, 0.0, 0.0)
ob_lamp.lineart.crease_threshold = 0.0
ob_camera.location = (7.481, -6.508, 5.344)
ob_camera.rotation_euler = (1.109, 0.0, 0.8149)
ob_camera.lock_rotations_4d = False
ob_camera.empty_display_type = 'ARROWS'
ob_camera.color = (0.0, 0.0, 0.0, 0.0)
ob_camera.display_type = 'WIRE'
ob_camera.lineart.crease_threshold = 0.0

# ---- collection membership
col_collection_1.objects.link(ob_cylinder)
col_collection_1.objects.link(ob_lamp)
col_collection_1.objects.link(ob_camera)

# ---- scene / render settings (as saved in the file)
scene.camera = ob_camera
scene.frame_start = 1; scene.frame_end = 250; scene.frame_set(1)
scene.render.engine = 'BLENDER_EEVEE_NEXT'
scene.render.resolution_percentage = 50
scene.render.dither_intensity = 0.0
scene.cycles.use_denoising = False
scene.cycles.samples = 128
scene.cycles.sampling_pattern = 'TABULATED_SOBOL'
scene.cycles.use_adaptive_sampling = False
scene.cycles.use_light_tree = False
scene.cycles.blur_glossy = 0.0
scene.cycles.sample_clamp_indirect = 0.0
scene.view_settings.view_transform = 'Standard'
bpy.context.view_layer.update()
